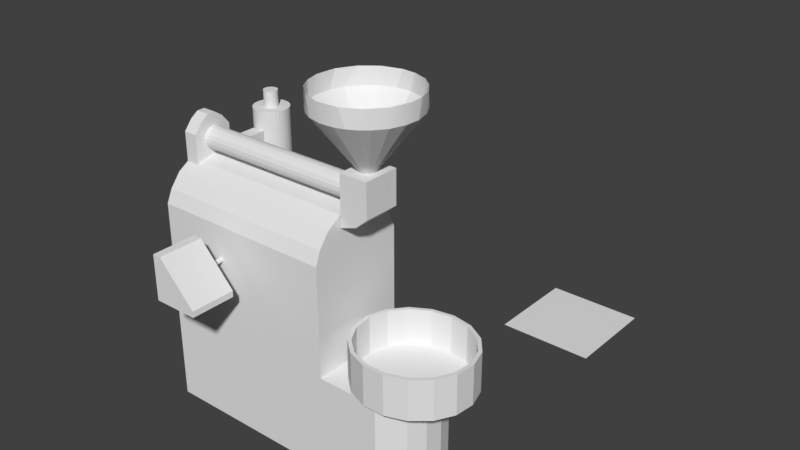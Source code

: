 # Source: TOSTADORA_1.blend  (saved by Blender 2.78.0; exported with 4.5.12 LTS)
import bpy
from mathutils import Matrix  # noqa: F401  (used for matrix-valued properties, if any)

bpy.ops.wm.read_factory_settings(use_empty=True)
scene = bpy.context.scene
scene.name = 'Scene'

# ---- collections
col_collection_1 = bpy.data.collections.new('Collection 1'); scene.collection.children.link(col_collection_1)

# ---- world
world_world = bpy.data.worlds.new('World'); scene.world = world_world
world_world.color = (0.05088, 0.05088, 0.05088)
world_world.use_sun_shadow = False
world_world.sun_shadow_jitter_overblur = 0.0
world_world.cycles.sampling_method = 'MANUAL'

# ---- meshes
me_plane_001 = bpy.data.meshes.new('Plane.001')
me_plane_001.from_pydata([(-1.0, -1.0, 0.0), (1.0, -1.0, 0.0), (-1.0, 1.0, 0.0), (1.0, 1.0, 0.0)], [], [(0, 1, 3, 2)])
me_plane_001.use_remesh_preserve_volume = False
me_plane_001.use_remesh_preserve_attributes = False
me_plane_001.use_mirror_vertex_groups = False
me_plane_001.update()
me_cube_003 = bpy.data.meshes.new('Cube.003')
me_cube_003.from_pydata([(-5.875, -10.79, -0.0204), (-5.875, -10.79, 1.0), (-5.875, -8.511, -0.0204), (-5.875, -8.511, 1.0), (-5.106, -10.79, -0.0204), (-5.106, -10.79, 1.0), (-5.106, -8.511, -0.0204), (-5.106, -8.511, 1.0)], [], [(0, 1, 3, 2), (2, 3, 7, 6), (6, 7, 5, 4), (4, 5, 1, 0), (2, 6, 4, 0), (7, 3, 1, 5)])
me_cube_003.use_remesh_preserve_volume = False
me_cube_003.use_remesh_preserve_attributes = False
me_cube_003.use_mirror_vertex_groups = False
me_cube_003.update()
me_cube_001 = bpy.data.meshes.new('Cube.001')
me_cube_001.from_pydata([(-4.333, -7.61, 1.143), (-4.333, -7.61, 2.708), (-4.333, -6.045, 1.143), (-4.333, -6.045, 2.708), (-3.789, -7.61, 1.143), (-3.789, -7.61, 2.708), (-3.789, -6.045, 1.143), (-3.789, -6.045, 2.708), (-4.333, -6.358, 1.524), (-4.333, -6.671, 1.738), (-4.333, -6.984, 1.738), (-4.333, -7.297, 1.524), (-4.333, -7.297, 3.089), (-4.333, -6.984, 3.304), (-4.333, -6.671, 3.304), (-4.333, -6.358, 3.089), (-3.789, -7.297, 1.524), (-3.789, -6.984, 1.738), (-3.789, -6.671, 1.738), (-3.789, -6.358, 1.524), (-3.789, -6.358, 3.089), (-3.789, -6.671, 3.304), (-3.789, -6.984, 3.304), (-3.789, -7.297, 3.089)], [], [(8, 15, 3, 2), (2, 3, 7, 6), (16, 23, 5, 4), (4, 5, 1, 0), (11, 16, 4, 0), (23, 12, 1, 5), (7, 3, 15, 20), (20, 15, 14, 21), (21, 14, 13, 22), (22, 13, 12, 23), (2, 6, 19, 8), (8, 19, 18, 9), (9, 18, 17, 10), (10, 17, 16, 11), (6, 7, 20, 19), (19, 20, 21, 18), (18, 21, 22, 17), (17, 22, 23, 16), (0, 1, 12, 11), (11, 12, 13, 10), (10, 13, 14, 9), (9, 14, 15, 8)])
me_cube_001.use_remesh_preserve_volume = False
me_cube_001.use_remesh_preserve_attributes = False
me_cube_001.use_mirror_vertex_groups = False
me_cube_001.update()
me_cylinder_003 = bpy.data.meshes.new('Cylinder.003')
me_cylinder_003.from_pydata([(-0.9902, 0.2613, 0.3895), (-0.9902, 0.2613, 2.581), (-0.9095, 0.2485, 0.3895), (-0.9095, 0.2485, 2.581), (-0.8366, 0.2114, 0.3895), (-0.8366, 0.2114, 2.581), (-0.7788, 0.1536, 0.3895), (-0.7788, 0.1536, 2.581), (-0.7417, 0.08075, 0.3895), (-0.7417, 0.08075, 2.581), (-0.7289, 6.009e-07, 0.3895), (-0.7289, 1.417e-06, 2.581), (-0.7417, -0.08075, 0.3895), (-0.7417, -0.08075, 2.581), (-0.7788, -0.1536, 0.3895), (-0.7788, -0.1536, 2.581), (-0.8366, -0.2114, 0.3895), (-0.8366, -0.2114, 2.581), (-0.9095, -0.2485, 0.3895), (-0.9095, -0.2485, 2.581), (-0.9902, -0.2613, 0.3895), (-0.9902, -0.2613, 2.581), (-1.071, -0.2485, 0.3895), (-1.071, -0.2485, 2.581), (-1.144, -0.2114, 0.3895), (-1.144, -0.2114, 2.581), (-1.202, -0.1536, 0.3895), (-1.202, -0.1536, 2.581), (-1.239, -0.08075, 0.3895), (-1.239, -0.08075, 2.581), (-1.252, 8.647e-07, 0.3895), (-1.252, 1.68e-06, 2.581), (-1.239, 0.08075, 0.3895), (-1.239, 0.08075, 2.581), (-1.202, 0.1536, 0.3895), (-1.202, 0.1536, 2.581), (-1.144, 0.2114, 0.3895), (-1.144, 0.2114, 2.581), (-1.071, 0.2485, 0.3895), (-1.071, 0.2485, 2.581)], [], [(0, 1, 3, 2), (2, 3, 5, 4), (4, 5, 7, 6), (6, 7, 9, 8), (8, 9, 11, 10), (10, 11, 13, 12), (12, 13, 15, 14), (14, 15, 17, 16), (16, 17, 19, 18), (18, 19, 21, 20), (20, 21, 23, 22), (22, 23, 25, 24), (24, 25, 27, 26), (26, 27, 29, 28), (28, 29, 31, 30), (30, 31, 33, 32), (32, 33, 35, 34), (34, 35, 37, 36), (3, 1, 39, 37, 35, 33, 31, 29, 27, 25, 23, 21, 19, 17, 15, 13, 11, 9, 7, 5), (36, 37, 39, 38), (38, 39, 1, 0), (0, 2, 4, 6, 8, 10, 12, 14, 16, 18, 20, 22, 24, 26, 28, 30, 32, 34, 36, 38)])
me_cylinder_003.use_remesh_preserve_volume = False
me_cylinder_003.use_remesh_preserve_attributes = False
me_cylinder_003.use_mirror_vertex_groups = False
me_cylinder_003.update()
me_cylinder = bpy.data.meshes.new('Cylinder')
me_cylinder.from_pydata([(-9.934e-09, 1.095, -1.01), (-9.934e-09, 1.095, 5.063), (0.2137, 1.074, -1.01), (0.2137, 1.074, 5.063), (0.4191, 1.012, -1.01), (0.4191, 1.012, 5.063), (0.6085, 0.9107, -1.01), (0.6085, 0.9107, 5.063), (0.7745, 0.7745, -1.01), (0.7745, 0.7745, 5.063), (0.9107, 0.6085, -1.01), (0.9107, 0.6085, 5.063), (1.012, 0.4191, -1.01), (1.012, 0.4191, 5.063), (1.074, 0.2137, -1.01), (1.074, 0.2137, 5.063), (1.095, 4.112e-07, -1.01), (1.095, -8.504e-06, 5.063), (1.074, -0.2137, -1.01), (1.074, -0.2137, 5.063), (1.012, -0.4191, -1.01), (1.012, -0.4192, 5.063), (0.9107, -0.6085, -1.01), (0.9107, -0.6085, 5.063), (0.7745, -0.7745, -1.01), (0.7745, -0.7745, 5.063), (0.6085, -0.9107, -1.01), (0.6085, -0.9107, 5.063), (0.4191, -1.012, -1.01), (0.4191, -1.012, 5.063), (0.2137, -1.074, -1.01), (0.2137, -1.074, 5.063), (-3.668e-07, -1.095, -1.01), (-3.668e-07, -1.095, 5.063), (-0.2137, -1.074, -1.01), (-0.2137, -1.074, 5.063), (-0.4191, -1.012, -1.01), (-0.4191, -1.012, 5.063), (-0.6085, -0.9107, -1.01), (-0.6085, -0.9107, 5.063), (-0.7745, -0.7745, -1.01), (-0.7745, -0.7745, 5.063), (-0.9107, -0.6085, -1.01), (-0.9107, -0.6085, 5.063), (-1.012, -0.4191, -1.01), (-1.012, -0.4192, 5.063), (-1.074, -0.2137, -1.01), (-1.074, -0.2137, 5.063), (-1.095, 1.386e-06, -1.01), (-1.095, -7.529e-06, 5.063), (-1.074, 0.2137, -1.01), (-1.074, 0.2137, 5.063), (-1.012, 0.4191, -1.01), (-1.012, 0.4191, 5.063), (-0.9107, 0.6085, -1.01), (-0.9107, 0.6085, 5.063), (-0.7745, 0.7745, -1.01), (-0.7745, 0.7745, 5.063), (-0.6085, 0.9107, -1.01), (-0.6085, 0.9107, 5.063), (-0.4191, 1.012, -1.01), (-0.4191, 1.012, 5.063), (-0.2137, 1.074, -1.01), (-0.2137, 1.074, 5.063), (-9.934e-09, 1.095, -1.01), (0.2137, 1.074, -1.01), (0.4191, 1.012, -1.01), (0.6085, 0.9107, -1.01), (0.7745, 0.7745, -1.01), (0.9107, 0.6085, -1.01), (1.012, 0.4191, -1.01), (1.074, 0.2137, -1.01), (1.095, -8.504e-06, -1.01), (1.074, -0.2137, -1.01), (1.012, -0.4192, -1.01), (0.9107, -0.6085, -1.01), (0.7745, -0.7745, -1.01), (0.6085, -0.9107, -1.01), (0.4191, -1.012, -1.01), (0.2137, -1.074, -1.01), (-3.668e-07, -1.095, -1.01), (-0.2137, -1.074, -1.01), (-0.4191, -1.012, -1.01), (-0.6085, -0.9107, -1.01), (-0.7745, -0.7745, -1.01), (-0.9107, -0.6085, -1.01), (-1.012, -0.4191, -1.01), (-1.074, -0.2137, -1.01), (-1.095, 1.386e-06, -1.01), (-1.074, 0.2137, -1.01), (-1.012, 0.4191, -1.01), (-0.9107, 0.6085, -1.01), (-0.7745, 0.7745, -1.01), (-0.6085, 0.9107, -1.01), (-0.4191, 1.012, -1.01), (-0.2137, 1.074, -1.01), (7.108e-08, 0.413, -3.516), (0.08057, 0.405, -3.516), (0.158, 0.3815, -3.516), (0.2294, 0.3434, -3.516), (0.292, 0.292, -3.516), (0.3434, 0.2294, -3.516), (0.3815, 0.158, -3.516), (0.405, 0.08057, -3.516), (0.413, 5.541e-07, -3.516), (0.405, -0.08057, -3.516), (0.3815, -0.158, -3.516), (0.3434, -0.2294, -3.516), (0.292, -0.292, -3.516), (0.2294, -0.3434, -3.516), (0.158, -0.3815, -3.516), (0.08057, -0.405, -3.516), (-6.348e-08, -0.413, -3.516), (-0.08057, -0.405, -3.516), (-0.158, -0.3815, -3.516), (-0.2294, -0.3434, -3.516), (-0.292, -0.292, -3.516), (-0.3434, -0.2294, -3.516), (-0.3815, -0.158, -3.516), (-0.405, -0.08057, -3.516), (-0.413, 9.217e-07, -3.516), (-0.405, 0.08057, -3.516), (-0.3815, 0.158, -3.516), (-0.3434, 0.2294, -3.516), (-0.292, 0.292, -3.516), (-0.2294, 0.3434, -3.516), (-0.158, 0.3815, -3.516), (-0.08057, 0.405, -3.516), (7.108e-08, 0.413, -3.516), (0.08057, 0.405, -3.516), (0.158, 0.3815, -3.516), (0.2294, 0.3434, -3.516), (0.292, 0.292, -3.516), (0.3434, 0.2294, -3.516), (0.3815, 0.158, -3.516), (0.405, 0.08056, -3.516), (0.413, 5.541e-07, -3.516), (0.405, -0.08058, -3.516), (0.3815, -0.158, -3.516), (0.3434, -0.2294, -3.516), (0.292, -0.292, -3.516), (0.2294, -0.3434, -3.516), (0.158, -0.3815, -3.516), (0.08057, -0.405, -3.516), (-6.348e-08, -0.413, -3.516), (-0.08057, -0.405, -3.516), (-0.158, -0.3815, -3.516), (-0.2294, -0.3434, -3.516), (-0.292, -0.292, -3.516), (-0.3434, -0.2294, -3.516), (-0.3815, -0.158, -3.516), (-0.405, -0.08057, -3.516), (-0.413, 9.217e-07, -3.516), (-0.405, 0.08057, -3.516), (-0.3815, 0.158, -3.516), (-0.3434, 0.2294, -3.516), (-0.292, 0.292, -3.516), (-0.2294, 0.3434, -3.516), (-0.158, 0.3815, -3.516), (-0.08057, 0.405, -3.516), (6.641e-08, 0.5007, -3.516), (0.09769, 0.4911, -3.516), (0.1916, 0.4626, -3.516), (0.2782, 0.4163, -3.516), (0.3541, 0.3541, -3.516), (0.4163, 0.2782, -3.516), (0.4626, 0.1916, -3.516), (0.4911, 0.09768, -3.516), (0.5007, -8.383e-06, -3.516), (0.4911, -0.09769, -3.516), (0.4626, -0.1916, -3.516), (0.4163, -0.2782, -3.516), (0.3541, -0.3541, -3.516), (0.2782, -0.4163, -3.516), (0.1916, -0.4626, -3.516), (0.09769, -0.4911, -3.516), (-9.675e-08, -0.5007, -3.516), (-0.09769, -0.4911, -3.516), (-0.1916, -0.4626, -3.516), (-0.2782, -0.4163, -3.516), (-0.3541, -0.3541, -3.516), (-0.4163, -0.2782, -3.516), (-0.4626, -0.1916, -3.516), (-0.4911, -0.09768, -3.516), (-0.5007, 9.779e-07, -3.516), (-0.4911, 0.09769, -3.516), (-0.4626, 0.1916, -3.516), (-0.4163, 0.2782, -3.516), (-0.3541, 0.3541, -3.516), (-0.2782, 0.4163, -3.516), (-0.1916, 0.4626, -3.516), (-0.09768, 0.4911, -3.516), (4.439e-08, 0.7803, -3.591), (0.1522, 0.7653, -3.591), (0.2986, 0.7209, -3.591), (0.4335, 0.6488, -3.591), (0.5518, 0.5518, -3.591), (0.6488, 0.4335, -3.591), (0.7209, 0.2986, -3.591), (0.7653, 0.1522, -3.591), (0.7803, -8.449e-06, -3.591), (0.7653, -0.1522, -3.591), (0.7209, -0.2986, -3.591), (0.6488, -0.4335, -3.591), (0.5518, -0.5518, -3.591), (0.4335, -0.6488, -3.591), (0.2986, -0.7209, -3.591), (0.1522, -0.7653, -3.591), (-2.099e-07, -0.7803, -3.591), (-0.1522, -0.7653, -3.591), (-0.2986, -0.7209, -3.591), (-0.4335, -0.6488, -3.591), (-0.5518, -0.5518, -3.591), (-0.6488, -0.4335, -3.591), (-0.7209, -0.2986, -3.591), (-0.7653, -0.1522, -3.591), (-0.7803, 1.161e-06, -3.591), (-0.7653, 0.1522, -3.591), (-0.7209, 0.2986, -3.591), (-0.6488, 0.4335, -3.591), (-0.5518, 0.5518, -3.591), (-0.4335, 0.6488, -3.591), (-0.2986, 0.7209, -3.591), (-0.1522, 0.7653, -3.591), (4.439e-08, 0.7803, -5.357), (0.1522, 0.7653, -5.357), (0.2986, 0.7209, -5.357), (0.4335, 0.6488, -5.357), (0.5518, 0.5518, -5.357), (0.6488, 0.4335, -5.357), (0.7209, 0.2986, -5.357), (0.7653, 0.1522, -5.357), (0.7803, -8.449e-06, -5.357), (0.7653, -0.1522, -5.357), (0.7209, -0.2986, -5.357), (0.6488, -0.4335, -5.357), (0.5518, -0.5518, -5.357), (0.4335, -0.6488, -5.357), (0.2986, -0.7209, -5.357), (0.1522, -0.7653, -5.357), (-2.099e-07, -0.7803, -5.357), (-0.1522, -0.7653, -5.357), (-0.2986, -0.7209, -5.357), (-0.4335, -0.6488, -5.357), (-0.5518, -0.5518, -5.357), (-0.6488, -0.4335, -5.357), (-0.7209, -0.2986, -5.357), (-0.7653, -0.1522, -5.357), (-0.7803, 1.161e-06, -5.357), (-0.7653, 0.1522, -5.357), (-0.7209, 0.2986, -5.357), (-0.6488, 0.4335, -5.357), (-0.5518, 0.5518, -5.357), (-0.4335, 0.6488, -5.357), (-0.2986, 0.7209, -5.357), (-0.1522, 0.7653, -5.357), (9.626e-08, 0.265, -5.357), (0.05169, 0.2599, -5.357), (0.1014, 0.2448, -5.357), (0.1472, 0.2203, -5.357), (0.1874, 0.1874, -5.357), (0.2203, 0.1472, -5.357), (0.2448, 0.1014, -5.357), (0.2599, 0.05169, -5.357), (0.265, 6.029e-07, -5.357), (0.2599, -0.05169, -5.357), (0.2448, -0.1014, -5.357), (0.2203, -0.1472, -5.357), (0.1874, -0.1874, -5.357), (0.1472, -0.2203, -5.357), (0.1014, -0.2448, -5.357), (0.05169, -0.2599, -5.357), (9.927e-09, -0.265, -5.357), (-0.05169, -0.2599, -5.357), (-0.1014, -0.2448, -5.357), (-0.1472, -0.2203, -5.357), (-0.1874, -0.1874, -5.357), (-0.2203, -0.1472, -5.357), (-0.2448, -0.1014, -5.357), (-0.2599, -0.05169, -5.357), (-0.265, 8.387e-07, -5.357), (-0.2599, 0.05169, -5.357), (-0.2448, 0.1014, -5.357), (-0.2203, 0.1472, -5.357), (-0.1874, 0.1874, -5.357), (-0.1472, 0.2203, -5.357), (-0.1014, 0.2448, -5.357), (-0.05169, 0.2599, -5.357), (9.626e-08, 0.265, -5.357), (0.05169, 0.2599, -5.357), (0.1014, 0.2448, -5.357), (0.1472, 0.2203, -5.357), (0.1874, 0.1874, -5.357), (0.2203, 0.1472, -5.357), (0.2448, 0.1014, -5.357), (0.2599, 0.05169, -5.357), (0.265, 6.029e-07, -5.357), (0.2599, -0.05169, -5.357), (0.2448, -0.1014, -5.357), (0.2203, -0.1472, -5.357), (0.1874, -0.1874, -5.357), (0.1472, -0.2203, -5.357), (0.1014, -0.2448, -5.357), (0.05169, -0.2599, -5.357), (9.927e-09, -0.265, -5.357), (-0.05169, -0.2599, -5.357), (-0.1014, -0.2448, -5.357), (-0.1472, -0.2203, -5.357), (-0.1874, -0.1874, -5.357), (-0.2203, -0.1472, -5.357), (-0.2448, -0.1014, -5.357), (-0.2599, -0.05169, -5.357), (-0.265, 8.387e-07, -5.357), (-0.2599, 0.05169, -5.357), (-0.2448, 0.1014, -5.357), (-0.2203, 0.1472, -5.357), (-0.1874, 0.1874, -5.357), (-0.1472, 0.2203, -5.357), (-0.1014, 0.2448, -5.357), (-0.05169, 0.2599, -5.357), (-0.08443, 0.4245, 5.063), (-0.1656, 0.3998, 5.063), (-0.2404, 0.3598, 5.063), (-0.306, 0.306, 5.063), (-0.3598, 0.2404, 5.063), (-0.3998, 0.1656, 5.063), (-0.4245, 0.08442, 5.063), (-0.4328, -7.986e-06, 5.063), (-0.4245, -0.08444, 5.063), (-0.3998, -0.1656, 5.063), (-0.3598, -0.2405, 5.063), (-0.306, -0.306, 5.063), (-0.2404, -0.3599, 5.063), (-0.1656, -0.3998, 5.063), (-0.08443, -0.4245, 5.063), (-7.218e-08, -0.4328, 5.063), (0.08443, -0.4245, 5.063), (0.1656, -0.3998, 5.063), (0.2404, -0.3599, 5.063), (0.306, -0.306, 5.063), (0.3598, -0.2405, 5.063), (0.3998, -0.1656, 5.063), (0.4245, -0.08444, 5.063), (0.4328, -8.372e-06, 5.063), (0.4245, 0.08442, 5.063), (0.3998, 0.1656, 5.063), (0.3598, 0.2404, 5.063), (0.306, 0.306, 5.063), (0.2404, 0.3598, 5.063), (0.1656, 0.3998, 5.063), (0.08443, 0.4245, 5.063), (6.884e-08, 0.4328, 5.063), (6.884e-08, 0.4328, 5.063), (0.08443, 0.4245, 5.063), (0.1656, 0.3998, 5.063), (0.2404, 0.3598, 5.063), (0.306, 0.306, 5.063), (0.3598, 0.2404, 5.063), (0.3998, 0.1656, 5.063), (0.4245, 0.08442, 5.063), (0.4328, -8.372e-06, 5.063), (0.4245, -0.08444, 5.063), (0.3998, -0.1656, 5.063), (0.3598, -0.2405, 5.063), (0.306, -0.306, 5.063), (0.2404, -0.3599, 5.063), (0.1656, -0.3998, 5.063), (0.08443, -0.4245, 5.063), (-7.218e-08, -0.4328, 5.063), (-0.08443, -0.4245, 5.063), (-0.1656, -0.3998, 5.063), (-0.2404, -0.3599, 5.063), (-0.306, -0.306, 5.063), (-0.3598, -0.2405, 5.063), (-0.3998, -0.1656, 5.063), (-0.4245, -0.08444, 5.063), (-0.4328, -7.986e-06, 5.063), (-0.4245, 0.08442, 5.063), (-0.3998, 0.1656, 5.063), (-0.3598, 0.2404, 5.063), (-0.306, 0.306, 5.063), (-0.2404, 0.3598, 5.063), (-0.1656, 0.3998, 5.063), (-0.08443, 0.4245, 5.063), (-1.559e-06, 0.4328, 6.055), (0.08443, 0.4245, 6.055), (0.1656, 0.3998, 6.055), (0.2404, 0.3598, 6.055), (0.306, 0.306, 6.055), (0.3598, 0.2404, 6.055), (0.3998, 0.1656, 6.055), (0.4245, 0.08442, 6.055), (0.4328, -8.372e-06, 6.055), (0.4245, -0.08444, 6.055), (0.3998, -0.1656, 6.055), (0.3598, -0.2405, 6.055), (0.306, -0.306, 6.055), (0.2404, -0.3599, 6.055), (0.1656, -0.3998, 6.055), (0.08443, -0.4245, 6.055), (-1.7e-06, -0.4328, 6.055), (-0.08443, -0.4245, 6.055), (-0.1656, -0.3998, 6.055), (-0.2404, -0.3599, 6.055), (-0.306, -0.306, 6.055), (-0.3598, -0.2405, 6.055), (-0.3998, -0.1656, 6.055), (-0.4245, -0.08444, 6.055), (-0.4328, -7.986e-06, 6.055), (-0.4245, 0.08442, 6.055), (-0.3998, 0.1656, 6.055), (-0.3598, 0.2404, 6.055), (-0.306, 0.306, 6.055), (-0.2404, 0.3598, 6.055), (-0.1656, 0.3998, 6.055), (-0.08443, 0.4245, 6.055), (-1.559e-06, 0.4328, 6.055), (0.08443, 0.4245, 6.055), (0.1656, 0.3998, 6.055), (0.2404, 0.3598, 6.055), (0.306, 0.306, 6.055), (0.3598, 0.2404, 6.055), (0.3998, 0.1656, 6.055), (0.4245, 0.08442, 6.055), (0.4328, -8.372e-06, 6.055), (0.4245, -0.08444, 6.055), (0.3998, -0.1656, 6.055), (0.3598, -0.2405, 6.055), (0.306, -0.306, 6.055), (0.2404, -0.3599, 6.055), (0.1656, -0.3998, 6.055), (0.08443, -0.4245, 6.055), (-1.7e-06, -0.4328, 6.055), (-0.08443, -0.4245, 6.055), (-0.1656, -0.3998, 6.055), (-0.2404, -0.3599, 6.055), (-0.306, -0.306, 6.055), (-0.3598, -0.2405, 6.055), (-0.3998, -0.1656, 6.055), (-0.4245, -0.08444, 6.055), (-0.4328, -7.986e-06, 6.055), (-0.4245, 0.08442, 6.055), (-0.3998, 0.1656, 6.055), (-0.3598, 0.2404, 6.055), (-0.306, 0.306, 6.055), (-0.2404, 0.3598, 6.055), (-0.1656, 0.3998, 6.055), (-0.08443, 0.4245, 6.055), (-1.559e-06, 0.4328, 6.055), (0.08443, 0.4245, 6.055), (0.1656, 0.3998, 6.055), (0.2404, 0.3598, 6.055), (0.306, 0.306, 6.055), (0.3598, 0.2404, 6.055), (0.3998, 0.1656, 6.055), (0.4245, 0.08442, 6.055), (0.4328, -8.372e-06, 6.055), (0.4245, -0.08444, 6.055), (0.3998, -0.1656, 6.055), (0.3598, -0.2405, 6.055), (0.306, -0.306, 6.055), (0.2404, -0.3599, 6.055), (0.1656, -0.3998, 6.055), (0.08443, -0.4245, 6.055), (-1.7e-06, -0.4328, 6.055), (-0.08443, -0.4245, 6.055), (-0.1656, -0.3998, 6.055), (-0.2404, -0.3599, 6.055), (-0.306, -0.306, 6.055), (-0.3598, -0.2405, 6.055), (-0.3998, -0.1656, 6.055), (-0.4245, -0.08444, 6.055), (-0.4328, -7.986e-06, 6.055), (-0.4245, 0.08442, 6.055), (-0.3998, 0.1656, 6.055), (-0.3598, 0.2404, 6.055), (-0.306, 0.306, 6.055), (-0.2404, 0.3598, 6.055), (-0.1656, 0.3998, 6.055), (-0.08443, 0.4245, 6.055)], [], [(0, 1, 3, 2), (2, 3, 5, 4), (4, 5, 7, 6), (6, 7, 9, 8), (8, 9, 11, 10), (10, 11, 13, 12), (12, 13, 15, 14), (14, 15, 17, 16), (16, 17, 19, 18), (18, 19, 21, 20), (20, 21, 23, 22), (22, 23, 25, 24), (24, 25, 27, 26), (26, 27, 29, 28), (28, 29, 31, 30), (30, 31, 33, 32), (32, 33, 35, 34), (34, 35, 37, 36), (36, 37, 39, 38), (38, 39, 41, 40), (40, 41, 43, 42), (42, 43, 45, 44), (44, 45, 47, 46), (46, 47, 49, 48), (48, 49, 51, 50), (50, 51, 53, 52), (52, 53, 55, 54), (54, 55, 57, 56), (56, 57, 59, 58), (58, 59, 61, 60), (60, 61, 63, 62), (62, 63, 1, 0), (12, 14, 71, 70), (67, 68, 100, 99), (30, 32, 80, 79), (48, 50, 89, 88), (4, 6, 67, 66), (22, 24, 76, 75), (40, 42, 85, 84), (58, 60, 94, 93), (14, 16, 72, 71), (32, 34, 81, 80), (50, 52, 90, 89), (6, 8, 68, 67), (24, 26, 77, 76), (42, 44, 86, 85), (60, 62, 95, 94), (16, 18, 73, 72), (34, 36, 82, 81), (52, 54, 91, 90), (8, 10, 69, 68), (26, 28, 78, 77), (44, 46, 87, 86), (0, 2, 65, 64), (62, 0, 64, 95), (18, 20, 74, 73), (36, 38, 83, 82), (54, 56, 92, 91), (10, 12, 70, 69), (28, 30, 79, 78), (46, 48, 88, 87), (2, 4, 66, 65), (20, 22, 75, 74), (38, 40, 84, 83), (56, 58, 93, 92), (102, 103, 135, 134), (94, 95, 127, 126), (81, 82, 114, 113), (68, 69, 101, 100), (95, 64, 96, 127), (82, 83, 115, 114), (69, 70, 102, 101), (83, 84, 116, 115), (70, 71, 103, 102), (84, 85, 117, 116), (71, 72, 104, 103), (85, 86, 118, 117), (72, 73, 105, 104), (86, 87, 119, 118), (73, 74, 106, 105), (87, 88, 120, 119), (74, 75, 107, 106), (88, 89, 121, 120), (75, 76, 108, 107), (89, 90, 122, 121), (76, 77, 109, 108), (90, 91, 123, 122), (77, 78, 110, 109), (64, 65, 97, 96), (91, 92, 124, 123), (78, 79, 111, 110), (65, 66, 98, 97), (92, 93, 125, 124), (79, 80, 112, 111), (66, 67, 99, 98), (93, 94, 126, 125), (80, 81, 113, 112), (137, 138, 170, 169), (116, 117, 149, 148), (103, 104, 136, 135), (117, 118, 150, 149), (104, 105, 137, 136), (118, 119, 151, 150), (105, 106, 138, 137), (119, 120, 152, 151), (106, 107, 139, 138), (120, 121, 153, 152), (107, 108, 140, 139), (121, 122, 154, 153), (108, 109, 141, 140), (122, 123, 155, 154), (109, 110, 142, 141), (96, 97, 129, 128), (123, 124, 156, 155), (110, 111, 143, 142), (97, 98, 130, 129), (124, 125, 157, 156), (111, 112, 144, 143), (98, 99, 131, 130), (125, 126, 158, 157), (112, 113, 145, 144), (99, 100, 132, 131), (126, 127, 159, 158), (113, 114, 146, 145), (100, 101, 133, 132), (127, 96, 128, 159), (114, 115, 147, 146), (101, 102, 134, 133), (115, 116, 148, 147), (172, 173, 205, 204), (151, 152, 184, 183), (138, 139, 171, 170), (152, 153, 185, 184), (139, 140, 172, 171), (153, 154, 186, 185), (140, 141, 173, 172), (154, 155, 187, 186), (141, 142, 174, 173), (128, 129, 161, 160), (155, 156, 188, 187), (142, 143, 175, 174), (129, 130, 162, 161), (156, 157, 189, 188), (143, 144, 176, 175), (130, 131, 163, 162), (157, 158, 190, 189), (144, 145, 177, 176), (131, 132, 164, 163), (158, 159, 191, 190), (145, 146, 178, 177), (132, 133, 165, 164), (159, 128, 160, 191), (146, 147, 179, 178), (133, 134, 166, 165), (147, 148, 180, 179), (134, 135, 167, 166), (148, 149, 181, 180), (135, 136, 168, 167), (149, 150, 182, 181), (136, 137, 169, 168), (150, 151, 183, 182), (207, 208, 240, 239), (186, 187, 219, 218), (173, 174, 206, 205), (160, 161, 193, 192), (187, 188, 220, 219), (174, 175, 207, 206), (161, 162, 194, 193), (188, 189, 221, 220), (175, 176, 208, 207), (162, 163, 195, 194), (189, 190, 222, 221), (176, 177, 209, 208), (163, 164, 196, 195), (190, 191, 223, 222), (177, 178, 210, 209), (164, 165, 197, 196), (191, 160, 192, 223), (178, 179, 211, 210), (165, 166, 198, 197), (179, 180, 212, 211), (166, 167, 199, 198), (180, 181, 213, 212), (167, 168, 200, 199), (181, 182, 214, 213), (168, 169, 201, 200), (182, 183, 215, 214), (169, 170, 202, 201), (183, 184, 216, 215), (170, 171, 203, 202), (184, 185, 217, 216), (171, 172, 204, 203), (185, 186, 218, 217), (194, 195, 227, 226), (221, 222, 254, 253), (208, 209, 241, 240), (195, 196, 228, 227), (222, 223, 255, 254), (209, 210, 242, 241), (196, 197, 229, 228), (223, 192, 224, 255), (210, 211, 243, 242), (197, 198, 230, 229), (211, 212, 244, 243), (198, 199, 231, 230), (212, 213, 245, 244), (199, 200, 232, 231), (213, 214, 246, 245), (200, 201, 233, 232), (214, 215, 247, 246), (201, 202, 234, 233), (215, 216, 248, 247), (202, 203, 235, 234), (216, 217, 249, 248), (203, 204, 236, 235), (217, 218, 250, 249), (204, 205, 237, 236), (218, 219, 251, 250), (205, 206, 238, 237), (192, 193, 225, 224), (219, 220, 252, 251), (206, 207, 239, 238), (193, 194, 226, 225), (220, 221, 253, 252), (255, 224, 256, 287), (228, 229, 261, 260), (241, 242, 274, 273), (254, 255, 287, 286), (227, 228, 260, 259), (240, 241, 273, 272), (253, 254, 286, 285), (226, 227, 259, 258), (239, 240, 272, 271), (252, 253, 285, 284), (225, 226, 258, 257), (238, 239, 271, 270), (251, 252, 284, 283), (224, 225, 257, 256), (237, 238, 270, 269), (250, 251, 283, 282), (236, 237, 269, 268), (249, 250, 282, 281), (235, 236, 268, 267), (248, 249, 281, 280), (234, 235, 267, 266), (247, 248, 280, 279), (233, 234, 266, 265), (246, 247, 279, 278), (232, 233, 265, 264), (245, 246, 278, 277), (231, 232, 264, 263), (244, 245, 277, 276), (230, 231, 263, 262), (243, 244, 276, 275), (229, 230, 262, 261), (242, 243, 275, 274), (274, 275, 307, 306), (288, 289, 290, 291, 292, 293, 294, 295, 296, 297, 298, 299, 300, 301, 302, 303, 304, 305, 306, 307, 308, 309, 310, 311, 312, 313, 314, 315, 316, 317, 318, 319), (261, 262, 294, 293), (275, 276, 308, 307), (262, 263, 295, 294), (276, 277, 309, 308), (263, 264, 296, 295), (277, 278, 310, 309), (264, 265, 297, 296), (278, 279, 311, 310), (265, 266, 298, 297), (279, 280, 312, 311), (266, 267, 299, 298), (280, 281, 313, 312), (267, 268, 300, 299), (281, 282, 314, 313), (268, 269, 301, 300), (282, 283, 315, 314), (269, 270, 302, 301), (256, 257, 289, 288), (283, 284, 316, 315), (270, 271, 303, 302), (257, 258, 290, 289), (284, 285, 317, 316), (271, 272, 304, 303), (258, 259, 291, 290), (285, 286, 318, 317), (272, 273, 305, 304), (259, 260, 292, 291), (286, 287, 319, 318), (273, 274, 306, 305), (260, 261, 293, 292), (287, 256, 288, 319), (45, 43, 373, 374), (27, 25, 364, 365), (9, 7, 355, 356), (53, 51, 377, 378), (35, 33, 368, 369), (17, 15, 359, 360), (61, 59, 381, 382), (43, 41, 372, 373), (25, 23, 363, 364), (7, 5, 354, 355), (51, 49, 376, 377), (33, 31, 367, 368), (15, 13, 358, 359), (59, 57, 380, 381), (41, 39, 371, 372), (23, 21, 362, 363), (5, 3, 353, 354), (49, 47, 375, 376), (31, 29, 366, 367), (13, 11, 357, 358), (57, 55, 379, 380), (39, 37, 370, 371), (21, 19, 361, 362), (1, 63, 383, 352), (3, 1, 352, 353), (47, 45, 374, 375), (29, 27, 365, 366), (11, 9, 356, 357), (55, 53, 378, 379), (37, 35, 369, 370), (19, 17, 360, 361), (63, 61, 382, 383), (413, 412, 444, 445), (404, 403, 435, 436), (395, 394, 426, 427), (386, 385, 417, 418), (408, 407, 439, 440), (399, 398, 430, 431), (390, 389, 421, 422), (412, 411, 443, 444), (403, 402, 434, 435), (394, 393, 425, 426), (384, 415, 447, 416), (385, 384, 416, 417), (407, 406, 438, 439), (398, 397, 429, 430), (389, 388, 420, 421), (411, 410, 442, 443), (402, 401, 433, 434), (393, 392, 424, 425), (415, 414, 446, 447), (406, 405, 437, 438), (397, 396, 428, 429), (388, 387, 419, 420), (410, 409, 441, 442), (401, 400, 432, 433), (392, 391, 423, 424), (414, 413, 445, 446), (405, 404, 436, 437), (396, 395, 427, 428), (387, 386, 418, 419), (409, 408, 440, 441), (400, 399, 431, 432), (391, 390, 422, 423), (423, 422, 454, 455), (365, 364, 339, 338), (378, 377, 326, 325), (364, 363, 340, 339), (377, 376, 327, 326), (363, 362, 341, 340), (376, 375, 328, 327), (362, 361, 342, 341), (375, 374, 329, 328), (361, 360, 343, 342), (374, 373, 330, 329), (360, 359, 344, 343), (373, 372, 331, 330), (359, 358, 345, 344), (372, 371, 332, 331), (358, 357, 346, 345), (371, 370, 333, 332), (352, 383, 320, 351), (357, 356, 347, 346), (370, 369, 334, 333), (383, 382, 321, 320), (356, 355, 348, 347), (369, 368, 335, 334), (382, 381, 322, 321), (355, 354, 349, 348), (368, 367, 336, 335), (381, 380, 323, 322), (354, 353, 350, 349), (367, 366, 337, 336), (380, 379, 324, 323), (353, 352, 351, 350), (366, 365, 338, 337), (379, 378, 325, 324), (328, 329, 406, 407), (341, 342, 393, 394), (327, 328, 407, 408), (340, 341, 394, 395), (326, 327, 408, 409), (339, 340, 395, 396), (325, 326, 409, 410), (338, 339, 396, 397), (324, 325, 410, 411), (337, 338, 397, 398), (350, 351, 384, 385), (323, 324, 411, 412), (336, 337, 398, 399), (349, 350, 385, 386), (322, 323, 412, 413), (335, 336, 399, 400), (348, 349, 386, 387), (321, 322, 413, 414), (334, 335, 400, 401), (347, 348, 387, 388), (320, 321, 414, 415), (333, 334, 401, 402), (346, 347, 388, 389), (351, 320, 415, 384), (332, 333, 402, 403), (345, 346, 389, 390), (331, 332, 403, 404), (344, 345, 390, 391), (330, 331, 404, 405), (343, 344, 391, 392), (329, 330, 405, 406), (342, 343, 392, 393), (449, 448, 479, 478, 477, 476, 475, 474, 473, 472, 471, 470, 469, 468, 467, 466, 465, 464, 463, 462, 461, 460, 459, 458, 457, 456, 455, 454, 453, 452, 451, 450), (432, 431, 463, 464), (441, 440, 472, 473), (419, 418, 450, 451), (428, 427, 459, 460), (437, 436, 468, 469), (446, 445, 477, 478), (424, 423, 455, 456), (433, 432, 464, 465), (442, 441, 473, 474), (420, 419, 451, 452), (429, 428, 460, 461), (438, 437, 469, 470), (447, 446, 478, 479), (425, 424, 456, 457), (434, 433, 465, 466), (443, 442, 474, 475), (421, 420, 452, 453), (430, 429, 461, 462), (439, 438, 470, 471), (417, 416, 448, 449), (416, 447, 479, 448), (426, 425, 457, 458), (435, 434, 466, 467), (444, 443, 475, 476), (422, 421, 453, 454), (431, 430, 462, 463), (440, 439, 471, 472), (418, 417, 449, 450), (427, 426, 458, 459), (436, 435, 467, 468), (445, 444, 476, 477)])
me_cylinder.use_remesh_preserve_volume = False
me_cylinder.use_remesh_preserve_attributes = False
me_cylinder.use_mirror_vertex_groups = False
me_cylinder.update()
me_cube = bpy.data.meshes.new('Cube')
me_cube.from_pydata([(-8.066, -2.075, 1.532), (-8.066, -2.075, 2.446), (-8.066, -1.161, 1.532), (-8.066, -1.161, 2.446), (-7.152, -2.075, 1.532), (-7.145, -2.075, 1.654), (-7.152, -1.161, 1.532), (-7.145, -1.161, 1.654), (-7.893, -1.161, 1.532), (-7.893, -1.161, 2.446), (-7.893, -2.075, 1.532), (-7.893, -2.075, 2.446), (-8.066, -2.075, 1.657), (-8.066, -1.161, 1.657), (-7.152, -1.161, 1.657), (-7.152, -2.075, 1.657), (-7.893, -2.075, 1.657), (-7.893, -1.161, 1.657)], [], [(12, 1, 3, 13), (17, 9, 7, 14), (14, 7, 5, 15), (16, 11, 1, 12), (8, 6, 4, 10), (9, 3, 1, 11), (7, 9, 11, 5), (2, 8, 10, 0), (15, 5, 11, 16), (13, 3, 9, 17), (2, 13, 17, 8), (4, 15, 16, 10), (10, 16, 12, 0), (6, 14, 15, 4), (8, 17, 14, 6), (0, 12, 13, 2)])
me_cube.use_remesh_preserve_volume = False
me_cube.use_remesh_preserve_attributes = False
me_cube.use_mirror_vertex_groups = False
me_cube.update()
me_cube_006 = bpy.data.meshes.new('Cube.006')
me_cube_006.from_pydata([(1.487, 0.9667, 6.185), (1.781, 0.8632, 6.185), (1.999, 0.6931, 6.185), (2.176, 0.4587, 6.185), (2.273, 0.181, 6.185), (2.293, -0.09495, 6.185), (2.179, -0.4883, 6.185), (1.915, -0.8015, 6.185), (1.566, -0.9801, 6.185), (1.176, -1.012, 6.185), (0.8029, -0.8914, 6.185), (0.5044, -0.6375, 6.185), (0.368, -0.3967, 6.185), (0.2908, -0.09495, 6.185), (0.336, 0.2943, 6.185), (0.5268, 0.6366, 6.185), (0.834, 0.8798, 6.185), (1.211, 0.987, 6.185), (1.378, 0.9866, 5.84), (1.75, 0.8798, 5.838), (2.057, 0.6366, 5.838), (2.216, 0.3686, 5.838), (2.291, 0.07603, 5.836), (2.273, -0.2091, 5.838), (2.172, -0.494, 5.836), (1.999, -0.7212, 5.838), (1.847, -0.8455, 5.838), (1.675, -0.9379, 5.838), (1.487, -0.9948, 5.838), (1.206, -1.015, 5.84), (0.9091, -0.9379, 5.838), (0.7363, -0.8455, 5.838), (0.5179, -0.6545, 5.837), (0.368, -0.3967, 5.838), (0.2936, -0.1247, 5.84), (0.311, 0.181, 5.838), (0.4004, 0.4486, 5.84), (0.5847, 0.6931, 5.838), (0.8076, 0.8659, 5.84), (1.097, 0.9667, 5.838), (1.334, 0.1258, 4.72), (1.373, 0.1072, 4.72), (1.405, 0.07873, 4.72), (1.432, 0.02835, 4.72), (1.437, -0.02838, 4.72), (1.427, -0.06987, 4.72), (1.405, -0.1068, 4.72), (1.373, -0.1353, 4.72), (1.334, -0.1541, 4.72), (1.277, -0.1599, 4.72), (1.223, -0.1429, 4.72), (1.189, -0.1172, 4.72), (1.163, -0.08311, 4.72), (1.146, -0.02841, 4.72), (1.152, 0.02836, 4.72), (1.171, 0.06698, 4.72), (1.199, 0.0989, 4.72), (1.236, 0.1207, 4.72), (1.278, 0.1316, 4.72), (1.006, -0.3819, 3.714), (1.006, -0.3819, 4.726), (1.006, 0.3664, 3.714), (1.006, 0.3664, 4.726), (1.586, -0.3819, 4.036), (1.586, -0.3819, 4.726), (1.586, 0.3664, 4.036), (1.586, 0.3664, 4.726), (1.001, 0.9984, -1.001), (1.0, 1.0, 1.0), (2.198, 0.9971, -1.002), (2.198, 0.9971, 0.9984), (2.511, 0.7366, -1.002), (2.511, 0.7366, 0.9984), (2.732, 0.4443, -1.002), (2.732, 0.4443, 0.9984), (2.833, 0.09197, -1.002), (2.833, 0.09197, 0.9984), (2.799, -0.2728, -1.002), (2.799, -0.2728, 0.9984), (2.635, -0.6007, -1.002), (2.635, -0.6007, 0.9984), (2.252, -1.001, -1.002), (2.252, -1.001, 0.9987), (1.0, -1.0, -1.0), (1.0, -1.0, 1.0), (-2.78, -1.0, -1.0), (-2.78, -1.0, 1.0), (-2.78, 1.0, -1.0), (-2.78, 1.0, 1.0), (1.0, 1.0, 1.953), (1.0, -1.0, 1.953), (-2.78, -1.0, 1.953), (-2.78, 1.0, 1.953), (1.0, 1.0, 3.222), (1.0, -1.0, 3.222), (-2.78, -1.0, 3.222), (-2.78, 1.0, 3.222), (-2.77, -0.8856, 3.493), (0.9889, -0.8856, 3.493), (-2.768, -0.6714, 3.762), (0.9863, -0.6714, 3.762), (-2.767, -0.3686, 3.952), (0.9857, -0.3686, 3.952), (-2.767, 0.03543, 4.016), (0.9855, 0.03543, 4.016), (-2.767, 0.4457, 3.946), (0.9855, 0.4457, 3.946), (-2.767, 0.739, 3.724), (0.9855, 0.739, 3.724), (-2.767, 0.9325, 3.412), (0.9855, 0.9325, 3.412), (1.342, 0.3664, 3.823), (1.342, -0.3819, 3.823), (-2.748, 0.2013, 4.327), (1.083, 0.2013, 4.327), (-2.748, 0.186, 4.245), (1.083, 0.186, 4.245), (-2.748, 0.1421, 4.174), (1.083, 0.1421, 4.174), (-2.748, 0.07571, 4.124), (1.083, 0.07571, 4.124), (-2.748, -0.004352, 4.101), (1.083, -0.004352, 4.101), (-2.748, -0.08724, 4.109), (1.083, -0.08724, 4.109), (-2.748, -0.1618, 4.146), (1.083, -0.1618, 4.146), (-2.748, -0.2178, 4.207), (1.083, -0.2178, 4.207), (-2.748, -0.2479, 4.285), (1.083, -0.2479, 4.285), (-2.748, -0.2479, 4.368), (1.083, -0.2479, 4.368), (-2.748, -0.2178, 4.446), (1.083, -0.2178, 4.446), (-2.748, -0.1618, 4.507), (1.083, -0.1618, 4.507), (-2.748, -0.08724, 4.545), (1.083, -0.08724, 4.545), (-2.748, -0.004352, 4.552), (1.083, -0.004352, 4.552), (-2.748, 0.07571, 4.529), (1.083, 0.07571, 4.529), (-2.748, 0.1421, 4.479), (1.083, 0.1421, 4.479), (-2.748, 0.186, 4.409), (1.083, 0.186, 4.409)], [], [(3, 21, 20), (5, 23, 22), (7, 26, 25), (8, 28, 27), (10, 31, 30), (19, 18, 0, 1), (14, 36, 35), (15, 37, 36), (17, 18, 39), (38, 57, 56), (36, 55, 54), (32, 52, 51), (24, 46, 45), (43, 22, 44), (19, 41, 40), (58, 18, 40), (17, 0, 18), (20, 19, 1, 2), (4, 22, 21, 3), (2, 3, 20), (6, 24, 23, 5), (22, 4, 5), (25, 24, 6, 7), (27, 26, 7, 8), (29, 28, 8, 9), (30, 29, 9, 10), (32, 31, 10, 11), (33, 32, 11, 12), (34, 33, 12, 13), (35, 34, 13, 14), (38, 37, 15, 16), (14, 15, 36), (39, 38, 16, 17), (39, 58, 57, 38), (39, 18, 58), (37, 56, 55, 36), (37, 38, 56), (35, 54, 53, 34), (35, 36, 54), (53, 52, 33, 34), (51, 50, 31, 32), (32, 33, 52), (30, 50, 49, 29), (50, 30, 31), (49, 48, 28, 29), (48, 47, 26, 27), (27, 28, 48), (47, 46, 25, 26), (45, 44, 23, 24), (24, 25, 46), (21, 43, 42, 20), (22, 23, 44), (21, 22, 43), (20, 42, 41, 19), (40, 18, 19), (59, 60, 62, 61), (61, 62, 66, 65, 111), (65, 66, 64, 63), (63, 64, 60, 59, 112), (61, 111, 112, 59), (66, 62, 60, 64), (67, 68, 70, 69), (69, 70, 72, 71), (71, 72, 74, 73), (73, 74, 76, 75), (75, 76, 78, 77), (77, 78, 80, 79), (79, 80, 82, 81), (85, 86, 88, 87), (87, 88, 68, 67), (70, 68, 84, 82, 80, 78, 76, 74, 72), (83, 84, 86, 85), (82, 84, 83, 81), (88, 86, 91, 92), (89, 92, 96, 93), (84, 68, 89, 90), (86, 84, 90, 91), (68, 88, 92, 89), (87, 67, 69, 71, 73, 75, 77, 79, 81, 83, 85), (95, 97, 99, 101, 103, 105, 107, 109, 96, 92, 91), (91, 90, 94, 95), (95, 94, 98, 97), (97, 98, 100, 99), (99, 100, 102, 101), (101, 102, 104, 103), (103, 104, 106, 105), (105, 106, 108, 107), (107, 108, 110, 109), (109, 110, 93, 96), (112, 111, 65, 63), (113, 114, 116, 115), (115, 116, 118, 117), (117, 118, 120, 119), (119, 120, 122, 121), (121, 122, 124, 123), (123, 124, 126, 125), (125, 126, 128, 127), (127, 128, 130, 129), (129, 130, 132, 131), (131, 132, 134, 133), (133, 134, 136, 135), (135, 136, 138, 137), (137, 138, 140, 139), (139, 140, 142, 141), (141, 142, 144, 143), (116, 114, 146, 144, 142, 140, 138, 136, 134, 132, 130, 128, 126, 124, 122, 120, 118), (143, 144, 146, 145), (145, 146, 114, 113), (113, 115, 117, 119, 121, 123, 125, 127, 129, 131, 133, 135, 137, 139, 141, 143, 145), (93, 110, 108, 106, 104, 102, 100, 98, 94, 90, 89)])
me_cube_006.polygons.foreach_set('use_smooth', [1, 1, 1, 1, 1, 1, 1, 1, 1, 1, 1, 1, 1, 1, 1, 1, 1, 1, 1, 1, 1, 1, 1, 1, 1, 1, 1, 1, 1, 1, 1, 1, 1, 1, 1, 1, 1, 1, 1, 1, 1, 1, 1, 1, 1, 1, 1, 1, 1, 1, 1, 1, 1, 1, 1, 0, 0, 0, 0, 0, 0, 0, 0, 0, 0, 0, 0, 0, 0, 0, 0, 0, 0, 0, 0, 0, 0, 0, 0, 0, 0, 0, 0, 0, 0, 0, 0, 0, 0, 0, 0, 0, 0, 0, 0, 0, 0, 0, 0, 0, 0, 0, 0, 0, 0, 0, 0, 0, 0, 0])
_k = set([(0, 18), (3, 20), (4, 22), (7, 25), (8, 27), (10, 30), (12, 33), (14, 35), (15, 36), (17, 39), (18, 19), (18, 39), (18, 40), (19, 20), (20, 21), (21, 22), (22, 23), (23, 24), (23, 44), (24, 25), (24, 45), (25, 26), (25, 46), (26, 27), (26, 47), (27, 28), (28, 29), (28, 48), (29, 30), (30, 31), (30, 50), (31, 32), (32, 33), (32, 51), (33, 34), (33, 52), (34, 35), (35, 36), (36, 37), (36, 54), (37, 38), (38, 39), (38, 56), (40, 41), (40, 58), (41, 42), (42, 43), (43, 44), (44, 45), (45, 46), (46, 47), (47, 48), (48, 49), (49, 50), (50, 51), (51, 52), (52, 53), (53, 54), (54, 55), (55, 56), (56, 57), (57, 58)])
me_cube_006.attributes.new('sharp_edge', 'BOOLEAN', 'EDGE').data.foreach_set('value', [ (min(e.vertices), max(e.vertices)) in _k for e in me_cube_006.edges])
_uv = me_cube_006.uv_layers.new(name='UVMap')
_uv.uv.foreach_set('vector', [0.1985, 0.4081, 0.1725, 0.4299, 0.1606, 0.4098, 0.2081, 0.4688, 0.1752, 0.473, 0.1771, 0.452, 0.1639, 0.5383, 0.1429, 0.5181, 0.1534, 0.5102, 0.1311, 0.5542, 0.1185, 0.5283, 0.1313, 0.5247, 0.05486, 0.5471, 0.06386, 0.5181, 0.0757, 0.5242, 0.1366, 0.3905, 0.1076, 0.382, 0.123, 0.3515, 0.1547, 0.3644, 0.00305, 0.4265, 0.0365, 0.4234, 0.03057, 0.443, 0.02134, 0.3903, 0.04963, 0.4048, 0.0365, 0.4234, 0.09229, 0.3502, 0.1076, 0.382, 0.08702, 0.3836, 0.06603, 0.3923, 0.101, 0.4496, 0.09929, 0.4506, 0.0365, 0.4234, 0.09801, 0.4521, 0.09714, 0.4539, 0.04837, 0.5035, 0.09761, 0.4588, 0.09878, 0.4604, 0.1659, 0.4935, 0.1084, 0.4599, 0.1094, 0.4582, 0.1097, 0.4538, 0.1771, 0.452, 0.1099, 0.4564, 0.1366, 0.3905, 0.1072, 0.4502, 0.1054, 0.4494, 0.1028, 0.4491, 0.1076, 0.382, 0.1054, 0.4494, 0.09229, 0.3502, 0.123, 0.3515, 0.1076, 0.382, 0.1606, 0.4098, 0.1366, 0.3905, 0.1547, 0.3644, 0.1792, 0.3815, 0.2081, 0.4389, 0.1771, 0.452, 0.1725, 0.4299, 0.1985, 0.4081, 0.1792, 0.3815, 0.1985, 0.4081, 0.1606, 0.4098, 0.1929, 0.5092, 0.1659, 0.4935, 0.1752, 0.473, 0.2081, 0.4688, 0.1771, 0.452, 0.2081, 0.4389, 0.2081, 0.4688, 0.1534, 0.5102, 0.1659, 0.4935, 0.1929, 0.5092, 0.1639, 0.5383, 0.1313, 0.5247, 0.1429, 0.5181, 0.1639, 0.5383, 0.1311, 0.5542, 0.09793, 0.5288, 0.1185, 0.5283, 0.1311, 0.5542, 0.09292, 0.5586, 0.0757, 0.5242, 0.09793, 0.5288, 0.09292, 0.5586, 0.05486, 0.5471, 0.04837, 0.5035, 0.06386, 0.5181, 0.05486, 0.5471, 0.02287, 0.5225, 0.03649, 0.4852, 0.04837, 0.5035, 0.02287, 0.5225, 0.008199, 0.4975, 0.03038, 0.4657, 0.03649, 0.4852, 0.008199, 0.4975, 7.997e-05, 0.4666, 0.03057, 0.443, 0.03038, 0.4657, 7.997e-05, 0.4666, 0.00305, 0.4265, 0.06603, 0.3923, 0.04963, 0.4048, 0.02134, 0.3903, 0.05218, 0.3635, 0.00305, 0.4265, 0.02134, 0.3903, 0.0365, 0.4234, 0.08702, 0.3836, 0.06603, 0.3923, 0.05218, 0.3635, 0.09229, 0.3502, 0.08702, 0.3836, 0.1028, 0.4491, 0.101, 0.4496, 0.06603, 0.3923, 0.08702, 0.3836, 0.1076, 0.382, 0.1028, 0.4491, 0.04963, 0.4048, 0.09929, 0.4506, 0.09801, 0.4521, 0.0365, 0.4234, 0.04963, 0.4048, 0.06603, 0.3923, 0.09929, 0.4506, 0.03057, 0.443, 0.09714, 0.4539, 0.09686, 0.4564, 0.03038, 0.4657, 0.03057, 0.443, 0.0365, 0.4234, 0.09714, 0.4539, 0.09686, 0.4564, 0.09761, 0.4588, 0.03649, 0.4852, 0.03038, 0.4657, 0.09878, 0.4604, 0.1003, 0.4615, 0.06386, 0.5181, 0.04837, 0.5035, 0.04837, 0.5035, 0.03649, 0.4852, 0.09761, 0.4588, 0.0757, 0.5242, 0.1003, 0.4615, 0.1027, 0.4622, 0.09793, 0.5288, 0.1003, 0.4615, 0.0757, 0.5242, 0.06386, 0.5181, 0.1027, 0.4622, 0.1052, 0.4619, 0.1185, 0.5283, 0.09793, 0.5288, 0.1052, 0.4619, 0.107, 0.4611, 0.1429, 0.5181, 0.1313, 0.5247, 0.1313, 0.5247, 0.1185, 0.5283, 0.1052, 0.4619, 0.107, 0.4611, 0.1084, 0.4599, 0.1534, 0.5102, 0.1429, 0.5181, 0.1094, 0.4582, 0.1099, 0.4564, 0.1752, 0.473, 0.1659, 0.4935, 0.1659, 0.4935, 0.1534, 0.5102, 0.1084, 0.4599, 0.1725, 0.4299, 0.1097, 0.4538, 0.1086, 0.4515, 0.1606, 0.4098, 0.1771, 0.452, 0.1752, 0.473, 0.1099, 0.4564, 0.1725, 0.4299, 0.1771, 0.452, 0.1097, 0.4538, 0.1606, 0.4098, 0.1086, 0.4515, 0.1072, 0.4502, 0.1366, 0.3905, 0.1054, 0.4494, 0.1076, 0.382, 0.1366, 0.3905, 0.0, 0.0, 0.0, 0.0, 0.0, 0.0, 0.0, 0.0, 0.0, 0.0, 0.0, 0.0, 0.0, 0.0, 0.0, 0.0, 0.0, 0.0, 0.0, 0.0, 0.0, 0.0, 0.0, 0.0, 0.0, 0.0, 0.0, 0.0, 0.0, 0.0, 0.0, 0.0, 0.0, 0.0, 0.0, 0.0, 0.0, 0.0, 0.0, 0.0, 0.0, 0.0, 0.0, 0.0, 0.0, 0.0, 0.0, 0.0, 0.0, 0.0, 0.0, 0.0, 0.4505, 0.1816, 0.5339, 0.1027, 0.4775, 0.1848, 0.4633, 0.1886, 0.4633, 0.1886, 0.4775, 0.1848, 0.4756, 0.1885, 0.465, 0.1905, 0.465, 0.1905, 0.4756, 0.1885, 0.4747, 0.1908, 0.4659, 0.1919, 0.4659, 0.1919, 0.4747, 0.1908, 0.4747, 0.1927, 0.4663, 0.1933, 0.4663, 0.1933, 0.4747, 0.1927, 0.4752, 0.1946, 0.4661, 0.1948, 0.4661, 0.1948, 0.4752, 0.1946, 0.4766, 0.1968, 0.4654, 0.1965, 0.4654, 0.1965, 0.4766, 0.1968, 0.4802, 0.202, 0.4635, 0.1996, 0.41, 0.2121, 0.3321, 0.2593, 0.3399, 0.138, 0.4062, 0.1837, 0.4062, 0.1837, 0.3399, 0.138, 0.5339, 0.1027, 0.4505, 0.1816, 0.4775, 0.1848, 0.5339, 0.1027, 0.5314, 0.2707, 0.4802, 0.202, 0.4766, 0.1968, 0.4752, 0.1946, 0.4747, 0.1927, 0.4747, 0.1908, 0.4756, 0.1885, 0.4534, 0.2079, 0.5314, 0.2707, 0.3321, 0.2593, 0.41, 0.2121, 0.4802, 0.202, 0.5314, 0.2707, 0.4534, 0.2079, 0.4635, 0.1996, 0.3399, 0.138, 0.3321, 0.2593, 0.2542, 0.3198, 0.2496, 0.0759, 0.9964, -0.002554, 0.9902, 0.9933, 0.7505, 0.9933, 0.7567, -0.002554, 0.5314, 0.2707, 0.5339, 0.1027, 0.6388, 7.997e-05, 0.6388, 0.35, 0.3321, 0.2593, 0.5314, 0.2707, 0.6388, 0.35, 0.2542, 0.3198, 0.5339, 0.1027, 0.3399, 0.138, 0.2496, 0.0759, 0.6388, 7.997e-05, 0.4062, 0.1837, 0.4505, 0.1816, 0.4633, 0.1886, 0.465, 0.1905, 0.4659, 0.1919, 0.4663, 0.1933, 0.4661, 0.1948, 0.4654, 0.1965, 0.4635, 0.1996, 0.4534, 0.2079, 0.41, 0.2121, 0.09939, 0.3228, 0.06605, 0.3095, 0.03275, 0.284, 0.008812, 0.2475, 7.997e-05, 0.1983, 0.007773, 0.1481, 0.03409, 0.1118, 0.07167, 0.08739, 0.09475, 0.07885, 0.2496, 0.0759, 0.2542, 0.3198, -0.009678, 0.9933, -0.003478, -0.002554, 0.2362, -0.002554, 0.23, 0.9933, 0.23, 0.9933, 0.2362, -0.002554, 0.2917, -0.0004643, 0.2855, 0.9913, 0.2855, 0.9913, 0.2917, -0.0004643, 0.3566, 2.469e-05, 0.3504, 0.9908, 0.3504, 0.9908, 0.3566, 2.469e-05, 0.4241, 0.0001443, 0.4179, 0.9907, 0.4179, 0.9907, 0.4241, 0.0001443, 0.5014, 0.0001741, 0.4952, 0.9907, 0.4952, 0.9907, 0.5014, 0.0001741, 0.58, 0.0001817, 0.5738, 0.9907, 0.5738, 0.9907, 0.58, 0.0001817, 0.6493, 0.0001817, 0.6431, 0.9907, 0.6431, 0.9907, 0.6493, 0.0001817, 0.7187, 0.0001817, 0.7125, 0.9907, 0.7125, 0.9907, 0.7187, 0.0001817, 0.7567, -0.002554, 0.7505, 0.9933, 0.0, 0.0, 0.0, 0.0, 0.0, 0.0, 0.0, 0.0, 0.0, 0.0, 0.0, 0.0, 0.0, 0.0, 0.0, 0.0, 0.0, 0.0, 0.0, 0.0, 0.0, 0.0, 0.0, 0.0, 0.0, 0.0, 0.0, 0.0, 0.0, 0.0, 0.0, 0.0, 0.0, 0.0, 0.0, 0.0, 0.0, 0.0, 0.0, 0.0, 0.0, 0.0, 0.0, 0.0, 0.0, 0.0, 0.0, 0.0, 0.0, 0.0, 0.0, 0.0, 0.0, 0.0, 0.0, 0.0, 0.0, 0.0, 0.0, 0.0, 0.0, 0.0, 0.0, 0.0, 0.0, 0.0, 0.0, 0.0, 0.0, 0.0, 0.0, 0.0, 0.0, 0.0, 0.0, 0.0, 0.0, 0.0, 0.0, 0.0, 0.0, 0.0, 0.0, 0.0, 0.0, 0.0, 0.0, 0.0, 0.0, 0.0, 0.0, 0.0, 0.0, 0.0, 0.0, 0.0, 0.0, 0.0, 0.0, 0.0, 0.0, 0.0, 0.0, 0.0, 0.0, 0.0, 0.0, 0.0, 0.0, 0.0, 0.0, 0.0, 0.0, 0.0, 0.0, 0.0, 0.0, 0.0, 0.0, 0.0, 0.0, 0.0, 0.0, 0.0, 0.0, 0.0, 0.0, 0.0, 0.0, 0.0, 0.0, 0.0, 0.0, 0.0, 0.0, 0.0, 0.0, 0.0, 0.0, 0.0, 0.0, 0.0, 0.0, 0.0, 0.0, 0.0, 0.0, 0.0, 0.0, 0.0, 0.0, 0.0, 0.0, 0.0, 0.0, 0.0, 0.0, 0.0, 0.0, 0.0, 0.0, 0.0, 0.0, 0.0, 0.0, 0.0, 0.0, 0.0, 0.0, 0.0, 0.0, 0.0, 0.0, 0.0, 0.0, 0.0, 0.0, 0.0, 0.0, 0.0, 0.0, 0.0, 0.0, 0.0, 0.0, 0.0, 0.0, 0.0, 0.0, 0.0, 0.0, 0.0, 0.0, 0.0, 0.0, 0.0, 0.0, 0.0, 0.0, 0.0, 0.0, 0.0, 0.0, 0.0, 0.0, 0.0, 0.0, 0.0, 0.0, 0.0, 0.0, 0.0, 0.8609, 8.03e-05, 0.8942, 0.01167, 0.9488, 0.04573, 0.9875, 0.09706, 0.9999, 0.1689, 0.9887, 0.2395, 0.9554, 0.2925, 0.9083, 0.33, 0.8609, 0.35, 0.6388, 0.35, 0.6388, 7.997e-05])
me_cube_006.use_remesh_preserve_volume = False
me_cube_006.use_remesh_preserve_attributes = False
me_cube_006.use_mirror_vertex_groups = False
me_cube_006.update()
me_cube_006.normals_split_custom_set([tuple(v) for v in zip(*[iter([0.9262, 0.3767, -0.01445, 0.9241, 0.3819, -0.01521, 0.8597, 0.5097, -0.03438, 0.9938, -0.1109, 0.007024, 0.9782, -0.2076, -0.00624, 0.9999, -0.008146, -0.0107, 0.5136, -0.8579, 0.01321, 0.538, -0.8429, 0.005621, 0.6342, -0.7728, -0.02586, 0.1391, -0.9903, 0.006807, 0.169, -0.9856, 0.0004085, 0.2902, -0.9566, -0.02586, -0.6029, -0.7978, 0.005668, -0.5785, -0.8157, -0.0004589, -0.4712, -0.8816, -0.02586, 0.4574, 0.8891, -0.01593, 0.3013, 0.9535, -0.01071, 0.3013, 0.9535, -0.01071, 0.4775, 0.8785, -0.0166, -0.9077, 0.4193, 0.01822, -0.9167, 0.3995, 0.007659, -0.9479, 0.3166, -0.03512, -0.6908, 0.7231, -0.0007036, -0.7006, 0.7135, -0.003655, -0.798, 0.6016, -0.03538, 0.0149, 0.9999, 0.006047, -0.01262, 0.9999, -0.007264, -0.0702, 0.9969, -0.03512, -0.2612, 0.7533, -0.6035, -0.3305, 0.7218, -0.6081, -0.4077, 0.6805, -0.6089, -0.6352, 0.4818, -0.6036, -0.6756, 0.4169, -0.6081, -0.7171, 0.3393, -0.6089, -0.689, -0.4018, -0.6032, -0.64, -0.4684, -0.609, -0.6327, -0.4776, -0.6095, 0.632, -0.4861, -0.6035, 0.6776, -0.412, -0.6092, 0.6834, -0.4017, -0.6096, 0.7503, 0.2419, -0.6153, 0.7903, 0.07394, -0.6083, 0.7902, 0.05798, -0.6101, 0.3632, 0.7056, -0.6084, 0.4252, 0.6707, -0.6078, 0.3211, 0.7254, -0.6089, -0.08887, 0.7837, -0.6147, -0.04866, 0.7959, -0.6035, 0.08265, 0.7884, -0.6095, 0.0149, 0.9999, 0.006047, 0.07323, 0.9967, 0.03427, -0.01262, 0.9999, -0.007264, 0.6893, 0.7245, -0.00072, 0.4574, 0.8891, -0.01593, 0.4775, 0.8785, -0.0166, 0.7007, 0.7135, 0.002746, 0.9578, 0.2876, -0.001586, 0.9578, 0.2876, -0.001586, 0.9241, 0.3819, -0.01521, 0.9262, 0.3767, -0.01445, 0.7007, 0.7135, 0.002746, 0.7971, 0.6029, 0.03482, 0.6893, 0.7245, -0.00072, 0.8821, -0.4708, 0.0167, 0.8794, -0.4757, 0.01675, 0.9782, -0.2076, -0.00624, 0.9938, -0.1109, 0.007024, 0.9999, -0.008146, -0.0107, 0.9969, 0.07324, 0.02911, 0.9938, -0.1109, 0.007024, 0.7772, -0.6289, 0.01828, 0.8794, -0.4757, 0.01675, 0.8821, -0.4708, 0.0167, 0.7772, -0.6289, 0.01828, 0.4609, -0.887, 0.02908, 0.538, -0.8429, 0.005621, 0.5136, -0.8579, 0.01321, 0.4609, -0.887, 0.02908, -0.0949, -0.9953, 0.01717, 0.169, -0.9856, 0.0004085, 0.1391, -0.9903, 0.006807, -0.1146, -0.9933, 0.0168, -0.2825, -0.9592, 0.01331, -0.0949, -0.9953, 0.01717, -0.1146, -0.9933, 0.0168, -0.2825, -0.9592, 0.01331, -0.7665, -0.6423, 0.007508, -0.5785, -0.8157, -0.0004589, -0.6029, -0.7978, 0.005668, -0.775, -0.632, 0.006591, -0.8671, -0.4982, -0.00461, -0.7665, -0.6423, 0.007508, -0.775, -0.632, 0.006591, -0.8671, -0.4982, -0.00461, -0.9956, -0.09347, 0.01016, -0.9668, -0.2554, 0.007046, -0.9668, -0.2554, 0.007046, -0.9972, -0.07455, 0.0105, -0.9959, 0.08992, 0.01331, -0.9956, -0.09347, 0.01016, -0.9972, -0.07455, 0.0105, -0.9959, 0.08992, 0.01331, -0.4741, 0.8803, 0.01717, -0.7006, 0.7135, -0.003655, -0.6908, 0.7231, -0.0007036, -0.4566, 0.8895, 0.0168, -0.9077, 0.4193, 0.01822, -0.8722, 0.4861, 0.05462, -0.9167, 0.3995, 0.007659, -0.298, 0.9545, 0.01331, -0.4741, 0.8803, 0.01717, -0.4566, 0.8895, 0.0168, -0.298, 0.9545, 0.01331, -0.1564, 0.7795, -0.6066, -0.08887, 0.7837, -0.6147, -0.3305, 0.7218, -0.6081, -0.2612, 0.7533, -0.6035, -0.1564, 0.7795, -0.6066, -0.04866, 0.7959, -0.6035, -0.08887, 0.7837, -0.6147, -0.5628, 0.5614, -0.6066, -0.6182, 0.5022, -0.6046, -0.6756, 0.4169, -0.6081, -0.6352, 0.4818, -0.6036, -0.5628, 0.5614, -0.6066, -0.4856, 0.6326, -0.6033, -0.6182, 0.5022, -0.6046, -0.78, 0.153, -0.6068, -0.7931, 0.07187, -0.6049, -0.7889, -0.08117, -0.6092, -0.7888, -0.08222, -0.6092, -0.78, 0.153, -0.6068, -0.7552, 0.2562, -0.6033, -0.7931, 0.07187, -0.6049, -0.7889, -0.08117, -0.6092, -0.7683, -0.2111, -0.6043, -0.7683, -0.2111, -0.6043, -0.7888, -0.08222, -0.6092, -0.5177, -0.6058, -0.6042, -0.5068, -0.6142, -0.6049, -0.4482, -0.6564, -0.6068, -0.5177, -0.6058, -0.6042, -0.689, -0.4018, -0.6032, -0.6901, -0.4002, -0.603, -0.64, -0.4684, -0.609, -0.2032, -0.771, -0.6036, -0.2032, -0.771, -0.6036, -0.07429, -0.7895, -0.6092, -0.07324, -0.7896, -0.6092, -0.5068, -0.6142, -0.6049, -0.3754, -0.7022, -0.605, -0.4482, -0.6564, -0.6068, -0.07429, -0.7895, -0.6092, 0.05721, -0.7947, -0.6043, 0.05721, -0.7947, -0.6043, -0.07324, -0.7896, -0.6092, 0.3592, -0.7097, -0.6061, 0.37, -0.7045, -0.6056, 0.37, -0.7045, -0.6056, 0.3019, -0.7352, -0.6069, 0.3019, -0.7352, -0.6069, 0.2312, -0.7621, -0.6048, 0.3592, -0.7097, -0.6061, 0.5093, -0.6114, -0.6056, 0.5093, -0.6114, -0.6056, 0.5093, -0.6114, -0.6056, 0.5093, -0.6114, -0.6056, 0.7562, -0.2522, -0.6037, 0.7562, -0.2522, -0.6037, 0.7562, -0.2522, -0.6037, 0.7562, -0.2522, -0.6037, 0.632, -0.4861, -0.6035, 0.6309, -0.4878, -0.6033, 0.6776, -0.412, -0.6092, 0.7342, 0.3046, -0.6068, 0.7503, 0.2419, -0.6153, 0.6019, 0.5166, -0.6089, 0.601, 0.5176, -0.6089, 0.7903, 0.07394, -0.6083, 0.7955, -0.05506, -0.6035, 0.7902, 0.05798, -0.6101, 0.7342, 0.3046, -0.6068, 0.7903, 0.07394, -0.6083, 0.7503, 0.2419, -0.6153, 0.601, 0.5176, -0.6089, 0.6019, 0.5166, -0.6089, 0.4252, 0.6707, -0.6078, 0.3632, 0.7056, -0.6084, 0.3211, 0.7254, -0.6089, 0.2179, 0.7695, -0.6003, 0.3632, 0.7056, -0.6084, -1.0, 0.0, 0.0, -1.0, 0.0, 0.0, -1.0, 0.0, 0.0, -1.0, 0.0, 0.0, 0.0, 1.0, 1.443e-08, 0.0, 1.0, 1.443e-08, 0.0, 1.0, 1.443e-08, 0.0, 1.0, 1.443e-08, 0.0, 1.0, 1.443e-08, 1.0, 0.0, 0.0, 1.0, 0.0, 0.0, 1.0, 0.0, 0.0, 1.0, 0.0, 0.0, 0.0, -1.0, 0.0, 0.0, -1.0, 0.0, 0.0, -1.0, 0.0, 0.0, -1.0, 0.0, 0.0, -1.0, 0.0, 0.3098, -7.872e-07, -0.9508, 0.3098, -7.872e-07, -0.9508, 0.3098, -7.872e-07, -0.9508, 0.3098, -7.872e-07, -0.9508, 0.0, 0.0, 1.0, 0.0, 0.0, 1.0, 0.0, 0.0, 1.0, 0.0, 0.0, 1.0, 0.0017, 1.0, -0.000407, 0.0017, 1.0, -0.000407, 0.0017, 1.0, -0.000407, 0.0017, 1.0, -0.000407, 0.6404, 0.768, 0.0, 0.6404, 0.768, 0.0, 0.6404, 0.768, 0.0, 0.6404, 0.768, 0.0, 0.7971, 0.6039, 0.0, 0.7971, 0.6039, 0.0, 0.7971, 0.6039, 0.0, 0.7971, 0.6039, 0.0, 0.9616, 0.2745, 0.0, 0.9616, 0.2745, 0.0, 0.9616, 0.2745, 0.0, 0.9616, 0.2745, 0.0, 0.9957, -0.09257, 0.0, 0.9957, -0.09257, 0.0, 0.9957, -0.09257, 0.0, 0.9957, -0.09257, 0.0, 0.8946, -0.4469, 0.0, 0.8946, -0.4469, 0.0, 0.8946, -0.4469, 0.0, 0.8946, -0.4469, 0.0, 0.7225, -0.6914, 0.0, 0.7225, -0.6914, 0.0, 0.7225, -0.6914, 0.0, 0.7225, -0.6914, 0.0, -1.0, 0.0, 0.0, -1.0, 0.0, 0.0, -1.0, 0.0, 0.0, -1.0, 0.0, 0.0, 0.0002157, 1.0, -0.0004076, 0.0002157, 1.0, -0.0004076, 0.0002157, 1.0, -0.0004076, 0.0002157, 1.0, -0.0004076, 0.0009754, 9.917e-05, 1.0, 0.0009754, 9.917e-05, 1.0, 0.0009754, 9.917e-05, 1.0, 0.0009754, 9.917e-05, 1.0, 0.0009754, 9.917e-05, 1.0, 0.0009754, 9.917e-05, 1.0, 0.0009754, 9.917e-05, 1.0, 0.0009754, 9.917e-05, 1.0, 0.0009754, 9.917e-05, 1.0, 0.0, -1.0, 0.0, 0.0, -1.0, 0.0, 0.0, -1.0, 0.0, 0.0, -1.0, 0.0, -0.0007317, -1.0, 0.0, -0.0007317, -1.0, 0.0, -0.0007317, -1.0, 0.0, -0.0007317, -1.0, 0.0, -1.0, 0.0, 0.0, -1.0, 0.0, 0.0, -1.0, 0.0, 0.0, -1.0, 0.0, 0.0, 0.0, 1.0, 0.0, 0.0, 1.0, 0.0, 0.0, 1.0, 0.0, 0.0, 1.0, 0.0, 1.0, 0.0, 0.0, 1.0, 0.0, 0.0, 1.0, 0.0, 0.0, 1.0, 0.0, 0.0, 0.0, -1.0, 0.0, 0.0, -1.0, 0.0, 0.0, -1.0, 0.0, 0.0, -1.0, 0.0, 0.0, 1.0, 0.0, 0.0, 1.0, 0.0, 0.0, 1.0, 0.0, 0.0, 1.0, 0.0, -0.0004182, -0.0003084, -1.0, -0.0004182, -0.0003084, -1.0, -0.0004182, -0.0003084, -1.0, -0.0004182, -0.0003084, -1.0, -0.0004182, -0.0003084, -1.0, -0.0004182, -0.0003084, -1.0, -0.0004182, -0.0003084, -1.0, -0.0004182, -0.0003084, -1.0, -0.0004182, -0.0003084, -1.0, -0.0004182, -0.0003084, -1.0, -0.0004182, -0.0003084, -1.0, -1.0, 0.0004386, 0.006794, -1.0, 0.0004386, 0.006794, -1.0, 0.0004386, 0.006794, -1.0, 0.0004386, 0.006794, -1.0, 0.0004386, 0.006794, -1.0, 0.0004386, 0.006794, -1.0, 0.0004386, 0.006794, -1.0, 0.0004386, 0.006794, -1.0, 0.0004386, 0.006794, -1.0, 0.0004386, 0.006794, -1.0, 0.0004386, 0.006794, 0.0, -1.0, 0.0, 0.0, -1.0, 0.0, 0.0, -1.0, 0.0, 0.0, -1.0, 0.0, 0.0, -0.9213, 0.3889, 0.0, -0.9213, 0.3889, 0.0, -0.9213, 0.3889, 0.0, -0.9213, 0.3889, 9.23e-08, -0.7823, 0.6229, 9.23e-08, -0.7823, 0.6229, 9.23e-08, -0.7823, 0.6229, 9.23e-08, -0.7823, 0.6229, 8.877e-08, -0.5325, 0.8465, 8.877e-08, -0.5325, 0.8465, 8.877e-08, -0.5325, 0.8465, 8.877e-08, -0.5325, 0.8465, 1.553e-07, -0.1563, 0.9877, 1.553e-07, -0.1563, 0.9877, 1.553e-07, -0.1563, 0.9877, 1.553e-07, -0.1563, 0.9877, 0.0, 0.1702, 0.9854, 0.0, 0.1702, 0.9854, 0.0, 0.1702, 0.9854, 0.0, 0.1702, 0.9854, 0.0, 0.6026, 0.798, 0.0, 0.6026, 0.798, 0.0, 0.6026, 0.798, 0.0, 0.6026, 0.798, 0.0, 0.8502, 0.5264, 0.0, 0.8502, 0.5264, 0.0, 0.8502, 0.5264, 0.0, 0.8502, 0.5264, 0.0, 0.9421, 0.3355, 0.0, 0.9421, 0.3355, 0.0, 0.9421, 0.3355, 0.0, 0.9421, 0.3355, 0.6585, 2.464e-07, -0.7526, 0.6585, 2.464e-07, -0.7526, 0.6585, 2.464e-07, -0.7526, 0.6585, 2.464e-07, -0.7526, 0.0, 0.983, -0.1837, 0.0, 0.983, -0.1837, 0.0, 0.983, -0.1837, 0.0, 0.983, -0.1837, 0.0, 0.8502, -0.5264, 0.0, 0.8502, -0.5264, 0.0, 0.8502, -0.5264, 0.0, 0.8502, -0.5264, 0.0, 0.6026, -0.798, 0.0, 0.6026, -0.798, 0.0, 0.6026, -0.798, 0.0, 0.6026, -0.798, -9.346e-08, 0.2737, -0.9618, -9.346e-08, 0.2737, -0.9618, -9.346e-08, 0.2737, -0.9618, -9.346e-08, 0.2737, -0.9618, 0.0, -0.09227, -0.9957, 0.0, -0.09227, -0.9957, 0.0, -0.09227, -0.9957, 0.0, -0.09227, -0.9957, 0.0, -0.4457, -0.8952, 0.0, -0.4457, -0.8952, 0.0, -0.4457, -0.8952, 0.0, -0.4457, -0.8952, 0.0, -0.739, -0.6737, 0.0, -0.739, -0.6737, 0.0, -0.739, -0.6737, 0.0, -0.739, -0.6737, 0.0, -0.9325, -0.3612, 0.0, -0.9325, -0.3612, 0.0, -0.9325, -0.3612, 0.0, -0.9325, -0.3612, 0.0, -1.0, 0.0, 0.0, -1.0, 0.0, 0.0, -1.0, 0.0, 0.0, -1.0, 0.0, 0.0, -0.9325, 0.3612, 0.0, -0.9325, 0.3612, 0.0, -0.9325, 0.3612, 0.0, -0.9325, 0.3612, 0.0, -0.739, 0.6737, 0.0, -0.739, 0.6737, 0.0, -0.739, 0.6737, 0.0, -0.739, 0.6737, 0.0, -0.4457, 0.8952, 0.0, -0.4457, 0.8952, 0.0, -0.4457, 0.8952, 0.0, -0.4457, 0.8952, 0.0, -0.09227, 0.9957, 0.0, -0.09227, 0.9957, 0.0, -0.09227, 0.9957, 0.0, -0.09227, 0.9957, 0.0, 0.2737, 0.9618, 0.0, 0.2737, 0.9618, 0.0, 0.2737, 0.9618, 0.0, 0.2737, 0.9618, 0.0, 0.6026, 0.798, 0.0, 0.6026, 0.798, 0.0, 0.6026, 0.798, 0.0, 0.6026, 0.798, 1.0, -7.094e-08, 0.0, 1.0, -7.094e-08, 0.0, 1.0, -7.094e-08, 0.0, 1.0, -7.094e-08, 0.0, 1.0, -7.094e-08, 0.0, 1.0, -7.094e-08, 0.0, 1.0, -7.094e-08, 0.0, 1.0, -7.094e-08, 0.0, 1.0, -7.094e-08, 0.0, 1.0, -7.094e-08, 0.0, 1.0, -7.094e-08, 0.0, 1.0, -7.094e-08, 0.0, 1.0, -7.094e-08, 0.0, 1.0, -7.094e-08, 0.0, 1.0, -7.094e-08, 0.0, 1.0, -7.094e-08, 0.0, 1.0, -7.094e-08, 0.0, 0.0, 0.8502, 0.5264, 0.0, 0.8502, 0.5264, 0.0, 0.8502, 0.5264, 0.0, 0.8502, 0.5264, 0.0, 0.983, 0.1837, 0.0, 0.983, 0.1837, 0.0, 0.983, 0.1837, 0.0, 0.983, 0.1837, -1.0, 9.459e-08, 0.0, -1.0, 9.459e-08, 0.0, -1.0, 9.459e-08, 0.0, -1.0, 9.459e-08, 0.0, -1.0, 9.459e-08, 0.0, -1.0, 9.459e-08, 0.0, -1.0, 9.459e-08, 0.0, -1.0, 9.459e-08, 0.0, -1.0, 9.459e-08, 0.0, -1.0, 9.459e-08, 0.0, -1.0, 9.459e-08, 0.0, -1.0, 9.459e-08, 0.0, -1.0, 9.459e-08, 0.0, -1.0, 9.459e-08, 0.0, -1.0, 9.459e-08, 0.0, -1.0, 9.459e-08, 0.0, -1.0, 9.459e-08, 0.0, 1.0, 0.0004668, 0.007231, 1.0, 0.0004668, 0.007231, 1.0, 0.0004668, 0.007231, 1.0, 0.0004668, 0.007231, 1.0, 0.0004668, 0.007231, 1.0, 0.0004668, 0.007231, 1.0, 0.0004668, 0.007231, 1.0, 0.0004668, 0.007231, 1.0, 0.0004668, 0.007231, 1.0, 0.0004668, 0.007231, 1.0, 0.0004668, 0.007231])] * 3)])
me_cylinder_001 = bpy.data.meshes.new('Cylinder.001')
me_cylinder_001.from_pydata([(-1.734e-08, 1.106, -1.002), (-1.734e-08, 1.106, -0.1878), (0.4289, 1.031, -1.002), (0.4289, 1.031, -0.1878), (0.7998, 0.8173, -1.002), (0.7998, 0.8173, -0.1878), (1.063, 0.4929, -1.002), (1.063, 0.4929, -0.1878), (1.182, 0.102, -1.002), (1.182, 0.102, -0.1878), (1.142, -0.3026, -1.002), (1.142, -0.3026, -0.1878), (0.9474, -0.6664, -1.002), (0.9474, -0.6664, -0.1878), (0.625, -0.9402, -1.002), (0.625, -0.9402, -0.1878), (0.2182, -1.087, -1.002), (0.2182, -1.087, -0.1878), (-0.2182, -1.087, -1.002), (-0.2182, -1.087, -0.1878), (-0.625, -0.9402, -1.002), (-0.625, -0.9402, -0.1878), (-0.9474, -0.6664, -1.002), (-0.9474, -0.6664, -0.1878), (-1.142, -0.3026, -1.002), (-1.142, -0.3026, -0.1878), (-1.182, 0.102, -1.002), (-1.182, 0.102, -0.1878), (-1.063, 0.4929, -1.002), (-1.063, 0.4929, -0.1878), (-0.7998, 0.8173, -1.002), (-0.7998, 0.8173, -0.1878), (-0.4289, 1.031, -1.002), (-0.4289, 1.031, -0.1878), (-1.734e-08, 1.106, -0.1878), (0.4289, 1.031, -0.1878), (0.7998, 0.8173, -0.1878), (1.063, 0.4929, -0.1878), (1.182, 0.102, -0.1878), (1.142, -0.3026, -0.1878), (0.9474, -0.6664, -0.1878), (0.625, -0.9402, -0.1878), (0.2182, -1.087, -0.1878), (-0.2182, -1.087, -0.1878), (-0.625, -0.9402, -0.1878), (-0.9474, -0.6664, -0.1878), (-1.142, -0.3026, -0.1878), (-1.182, 0.102, -0.1878), (-1.063, 0.4929, -0.1878), (-0.7998, 0.8173, -0.1878), (-0.4289, 1.031, -0.1878), (-9.619e-09, 1.035, -0.1878), (0.4014, 0.9652, -0.1878), (0.7487, 0.765, -0.1878), (0.9948, 0.4614, -0.1878), (1.107, 0.09551, -0.1878), (1.069, -0.2833, -0.1878), (0.8868, -0.6238, -0.1878), (0.585, -0.8801, -0.1878), (0.2042, -1.018, -0.1878), (-0.2042, -1.018, -0.1878), (-0.585, -0.8801, -0.1878), (-0.8868, -0.6238, -0.1878), (-1.069, -0.2833, -0.1878), (-1.107, 0.09551, -0.1878), (-0.9948, 0.4614, -0.1878), (-0.7487, 0.765, -0.1878), (-0.4014, 0.9652, -0.1878), (-9.807e-09, 1.033, -0.9265), (0.4005, 0.9631, -0.9265), (0.747, 0.7633, -0.9265), (0.9925, 0.4604, -0.9265), (1.104, 0.0953, -0.9265), (1.066, -0.2826, -0.9265), (0.8848, -0.6224, -0.9265), (0.5837, -0.8781, -0.9265), (0.2037, -1.015, -0.9265), (-0.2037, -1.015, -0.9265), (-0.5837, -0.8781, -0.9265), (-0.8848, -0.6224, -0.9265), (-1.066, -0.2826, -0.9265), (-1.104, 0.0953, -0.9265), (-0.9925, 0.4604, -0.9265), (-0.747, 0.7633, -0.9265), (-0.4005, 0.9631, -0.9265)], [], [(0, 1, 3, 2), (2, 3, 5, 4), (4, 5, 7, 6), (6, 7, 9, 8), (8, 9, 11, 10), (10, 11, 13, 12), (12, 13, 15, 14), (14, 15, 17, 16), (16, 17, 19, 18), (18, 19, 21, 20), (20, 21, 23, 22), (22, 23, 25, 24), (24, 25, 27, 26), (26, 27, 29, 28), (28, 29, 31, 30), (7, 5, 36, 37), (30, 31, 33, 32), (32, 33, 1, 0), (0, 2, 4, 6, 8, 10, 12, 14, 16, 18, 20, 22, 24, 26, 28, 30, 32), (17, 15, 41, 42), (3, 1, 34, 35), (27, 25, 46, 47), (13, 11, 39, 40), (23, 21, 44, 45), (33, 31, 49, 50), (9, 7, 37, 38), (19, 17, 42, 43), (29, 27, 47, 48), (5, 3, 35, 36), (15, 13, 40, 41), (25, 23, 45, 46), (1, 33, 50, 34), (11, 9, 38, 39), (21, 19, 43, 44), (31, 29, 48, 49), (43, 42, 59, 60), (63, 62, 79, 80), (36, 35, 52, 53), (34, 50, 67, 51), (44, 43, 60, 61), (37, 36, 53, 54), (45, 44, 61, 62), (38, 37, 54, 55), (46, 45, 62, 63), (39, 38, 55, 56), (47, 46, 63, 64), (40, 39, 56, 57), (48, 47, 64, 65), (41, 40, 57, 58), (49, 48, 65, 66), (42, 41, 58, 59), (35, 34, 51, 52), (50, 49, 66, 67), (69, 68, 84, 83, 82, 81, 80, 79, 78, 77, 76, 75, 74, 73, 72, 71, 70), (56, 55, 72, 73), (64, 63, 80, 81), (57, 56, 73, 74), (65, 64, 81, 82), (58, 57, 74, 75), (66, 65, 82, 83), (59, 58, 75, 76), (52, 51, 68, 69), (67, 66, 83, 84), (60, 59, 76, 77), (53, 52, 69, 70), (51, 67, 84, 68), (61, 60, 77, 78), (54, 53, 70, 71), (62, 61, 78, 79), (55, 54, 71, 72)])
me_cylinder_001.use_remesh_preserve_volume = False
me_cylinder_001.use_remesh_preserve_attributes = False
me_cylinder_001.use_mirror_vertex_groups = False
me_cylinder_001.update()

# ---- objects
ob_plane = bpy.data.objects.new('Plane', me_plane_001)
ob_cube_002 = bpy.data.objects.new('Cube.002', me_cube_003)
ob_cube_001 = bpy.data.objects.new('Cube.001', me_cube_001)
ob_cylinder_002 = bpy.data.objects.new('Cylinder.002', me_cylinder_003)
ob_cylinder_001 = bpy.data.objects.new('Cylinder.001', me_cylinder)
ob_cube = bpy.data.objects.new('Cube', me_cube)
ob_cube_003 = bpy.data.objects.new('Cube.003', me_cube_006)
ob_cylinder = bpy.data.objects.new('Cylinder', me_cylinder_001)

# ---- transforms, parenting, visibility, modifiers, constraints
ob_plane.location = (-3.239, 5.377, 0.4022)
ob_plane.lineart.crease_threshold = 0.0
ob_cube_002.location = (-6.079, 4.239, 4.506)
ob_cube_002.scale = (0.3581, 0.3581, 0.3581)
ob_cube_002.lineart.crease_threshold = 0.0
ob_cube_001.location = (-5.945, 3.513, 3.888)
ob_cube_001.scale = (0.522, 0.522, 0.522)
ob_cube_001.lineart.crease_threshold = 0.0
ob_cylinder_002.location = (-6.841, -1.501, 3.528)
ob_cylinder_002.rotation_euler = (4.712, -1.571, 0.0)
ob_cylinder_002.scale = (0.195, 0.195, 0.195)
ob_cylinder_002.lineart.crease_threshold = 0.0
ob_cylinder_001.location = (-8.034, 1.558, 3.556)
ob_cylinder_001.scale = (0.3354, 0.3354, 0.3354)
ob_cylinder_001.lineart.crease_threshold = 0.0
ob_cube.location = (1.046, -0.2577, 1.497)
ob_cube.lineart.crease_threshold = 0.0
ob_cube_003.location = (-5.451, -1.925e-07, 0.8078)
ob_cube_003.lineart.crease_threshold = 0.0
_vg = ob_cube_003.vertex_groups.new(name='Group')
_vg = ob_cube_003.vertex_groups.new(name='maquina')
ob_cylinder.location = (-3.109, -0.0539, 2.845)
ob_cylinder.lineart.crease_threshold = 0.0

# ---- collection membership
col_collection_1.objects.link(ob_plane)
col_collection_1.objects.link(ob_cube_002)
col_collection_1.objects.link(ob_cube_001)
col_collection_1.objects.link(ob_cylinder_002)
col_collection_1.objects.link(ob_cylinder_001)
col_collection_1.objects.link(ob_cube)
col_collection_1.objects.link(ob_cube_003)
col_collection_1.objects.link(ob_cylinder)

# ---- scene / render settings (as saved in the file)
scene.frame_start = 1; scene.frame_end = 250; scene.frame_set(0)
scene.render.engine = 'BLENDER_EEVEE_NEXT'
scene.render.resolution_percentage = 50
scene.render.dither_intensity = 0.0
scene.cycles.use_denoising = False
scene.cycles.samples = 128
scene.cycles.sampling_pattern = 'TABULATED_SOBOL'
scene.cycles.light_sampling_threshold = 0.0
scene.cycles.use_adaptive_sampling = False
scene.cycles.use_light_tree = False
scene.cycles.blur_glossy = 0.0
scene.cycles.sample_clamp_indirect = 0.0
scene.view_settings.view_transform = 'Standard'
bpy.context.view_layer.update()

# ---- added for rendering (the .blend has no active camera and no usable light): camera, sun
cam_auto = bpy.data.cameras.new('AutoCamera')
cam_auto.lens = 50.0
cam_auto.sensor_width = 36.0
cam_auto.clip_end = 1000.0
ob_auto_camera = bpy.data.objects.new('AutoCamera', cam_auto)
scene.collection.objects.link(ob_auto_camera)
ob_auto_camera.location = (6.87973, -12.4305, 13.0344)
ob_auto_camera.rotation_euler = (1.09748, -7.21219e-08, 0.694738)
scene.camera = ob_auto_camera
light_auto_sun = bpy.data.lights.new('AutoSun', 'SUN')
light_auto_sun.energy = 3.0
light_auto_sun.angle = 0.0523599
ob_auto_sun = bpy.data.objects.new('AutoSun', light_auto_sun)
scene.collection.objects.link(ob_auto_sun)
ob_auto_sun.rotation_euler = (0.872665, 0.174533, 0.523599)
bpy.context.view_layer.update()
